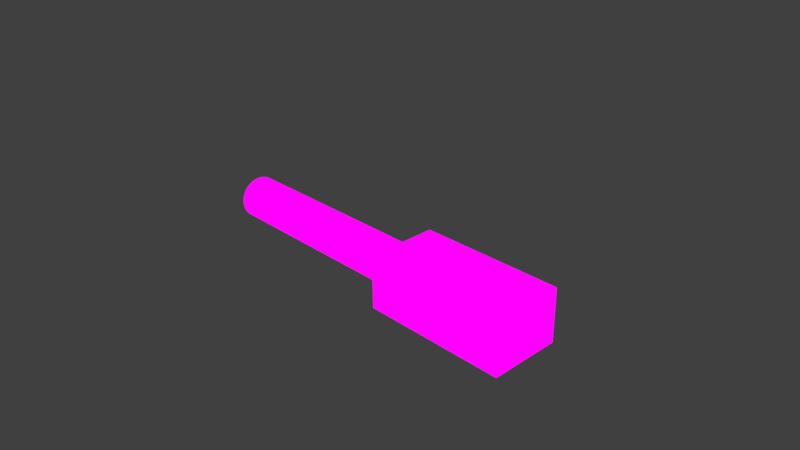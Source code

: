 # Source: gun.blend  (saved by Blender 2.77.0; exported with 4.5.12 LTS)
import bpy
from mathutils import Matrix  # noqa: F401  (used for matrix-valued properties, if any)

bpy.ops.wm.read_factory_settings(use_empty=True)
scene = bpy.context.scene
scene.name = 'Scene'

# ---- collections
col_collection_1 = bpy.data.collections.new('Collection 1'); scene.collection.children.link(col_collection_1)

# ---- images (referenced by path relative to the original .blend; pixels are not part of the script)
import os
ASSET_DIR = os.environ.get("B2B_ASSET_DIR", "")  # directory of the original .blend (textures are referenced by path, not embedded)
HERE = os.path.dirname(os.path.abspath(__file__))  # packed textures are extracted next to this script under _unpacked/

def load_image(name, relpath, width, height, colorspace="sRGB"):
    """Load a texture the original file referenced (path relative to the .blend, or extracted next to this script)."""
    p = next((c for c in (os.path.join(HERE, relpath), os.path.join(ASSET_DIR, relpath)) if relpath and os.path.exists(c)), "")
    if p:
        img = bpy.data.images.load(p, check_existing=True)
        img.name = name
    else:  # same state as the original file: an image datablock whose file is absent (Cycles renders it pink)
        img = bpy.data.images.new(name, width, height)
        img.source = "FILE"
        img.filepath = "//" + (relpath or name)
    img.colorspace_settings.name = colorspace
    return img
img_gunuv = load_image('GunUV', 'GunUV.png', 1024, 1024, 'sRGB')

# ---- materials (node trees are filled in below, after node groups)
mat_gun = bpy.data.materials.new('gun')
mat_gun.alpha_threshold = 0.0
mat_gun.roughness = 0.5

# ---- material node trees
mat_gun.use_nodes = True; mat_gun.node_tree.nodes.clear()
_N = mat_gun.node_tree.nodes; _L = mat_gun.node_tree.links
n0 = _N.new('ShaderNodeOutputMaterial'); n0.name = 'Material Output'; n0.location = (300, 300)
n1 = _N.new('ShaderNodeEmission'); n1.name = 'Emission'; n1.location = (228, 434)
n2 = _N.new('ShaderNodeSubsurfaceScattering'); n2.name = 'Subsurface Scattering'; n2.location = (66, 297)
n2.falloff = 'BURLEY'
n2.inputs[0].default_value = (0.2019, 0.2019, 0.2019, 1.0)
n2.inputs[1].default_value = 5.8
n2.inputs[2].default_value = (1.0, 1.0, 1.0)
n3 = _N.new('ShaderNodeTexImage'); n3.name = 'Image Texture'; n3.location = (-138, 479)
n3.width = 140
n3.image = img_gunuv
_L.new(n3.outputs[0], n1.inputs[0])
_L.new(n1.outputs[0], n0.inputs[0])
n0.is_active_output = True

# ---- world
world_world = bpy.data.worlds.new('World'); scene.world = world_world
world_world.color = (0.05088, 0.05088, 0.05088)
world_world.use_sun_shadow = False
world_world.sun_shadow_jitter_overblur = 0.0
world_world.cycles.sampling_method = 'MANUAL'

# ---- cameras
cam_camera = bpy.data.cameras.new('Camera')
cam_camera.clip_end = 100.0
cam_camera.lens = 35.0
cam_camera.sensor_width = 32.0
cam_camera.sensor_height = 18.0
cam_camera.ortho_scale = 7.314
cam_camera.dof.focus_distance = 0.0

# ---- lights
light_lamp = bpy.data.lights.new('Lamp', 'POINT')
light_lamp.transmission_factor = 0.0
light_lamp.cutoff_distance = 30.0
light_lamp.energy = 100.0
light_lamp.shadow_buffer_clip_start = 1.001
light_lamp.shadow_soft_size = 0.1
light_lamp.shadow_maximum_resolution = 0.006
light_lamp.use_absolute_resolution = True

# ---- meshes
me_cylinder = bpy.data.meshes.new('Cylinder')
me_cylinder.from_pydata([(1.217, -1.633, 0.2104), (-1.217, -1.633, 0.2104), (1.217, 1.633, 0.2104), (-1.217, 1.633, 0.2104), (1.217, -1.633, 1.01), (-1.217, -1.633, 1.01), (1.217, 1.633, 1.01), (-1.217, 1.633, 1.01), (0.0, 1.0, -1.0), (0.0, 1.0, 1.0), (0.1951, 0.9808, -1.0), (0.1951, 0.9808, 1.0), (0.3827, 0.9239, -1.0), (0.3827, 0.9239, 1.0), (0.5556, 0.8315, -1.0), (0.5556, 0.8315, 1.0), (0.7071, 0.7071, -1.0), (0.7071, 0.7071, 1.0), (0.8315, 0.5556, -1.0), (0.8315, 0.5556, 1.0), (0.9239, 0.3827, -1.0), (0.9239, 0.3827, 1.0), (0.9808, 0.1951, -1.0), (0.9808, 0.1951, 1.0), (1.0, 7.55e-08, -1.0), (1.0, 7.55e-08, 1.0), (0.9808, -0.1951, -1.0), (0.9808, -0.1951, 1.0), (0.9239, -0.3827, -1.0), (0.9239, -0.3827, 1.0), (0.8315, -0.5556, -1.0), (0.8315, -0.5556, 1.0), (0.7071, -0.7071, -1.0), (0.7071, -0.7071, 1.0), (0.5556, -0.8315, -1.0), (0.5556, -0.8315, 1.0), (0.3827, -0.9239, -1.0), (0.3827, -0.9239, 1.0), (0.1951, -0.9808, -1.0), (0.1951, -0.9808, 1.0), (-3.258e-07, -1.0, -1.0), (-3.258e-07, -1.0, 1.0), (-0.1951, -0.9808, -1.0), (-0.1951, -0.9808, 1.0), (-0.3827, -0.9239, -1.0), (-0.3827, -0.9239, 1.0), (-0.5556, -0.8315, -1.0), (-0.5556, -0.8315, 1.0), (-0.7071, -0.7071, -1.0), (-0.7071, -0.7071, 1.0), (-0.8315, -0.5556, -1.0), (-0.8315, -0.5556, 1.0), (-0.9239, -0.3827, -1.0), (-0.9239, -0.3827, 1.0), (-0.9808, -0.1951, -1.0), (-0.9808, -0.1951, 1.0), (-1.0, 9.656e-07, -1.0), (-1.0, 9.656e-07, 1.0), (-0.9808, 0.1951, -1.0), (-0.9808, 0.1951, 1.0), (-0.9239, 0.3827, -1.0), (-0.9239, 0.3827, 1.0), (-0.8315, 0.5556, -1.0), (-0.8315, 0.5556, 1.0), (-0.7071, 0.7071, -1.0), (-0.7071, 0.7071, 1.0), (-0.5556, 0.8315, -1.0), (-0.5556, 0.8315, 1.0), (-0.3827, 0.9239, -1.0), (-0.3827, 0.9239, 1.0), (-0.1951, 0.9808, -1.0), (-0.1951, 0.9808, 1.0), (2.222e-08, 0.7535, -0.9897), (0.147, 0.739, -0.9897), (0.2884, 0.6962, -0.9897), (0.4186, 0.6265, -0.9897), (0.5328, 0.5328, -0.9897), (0.6265, 0.4186, -0.9897), (0.6962, 0.2884, -0.9897), (0.739, 0.147, -0.9897), (0.7535, 1.179e-07, -0.9897), (0.739, -0.147, -0.9897), (0.6962, -0.2884, -0.9897), (0.6265, -0.4186, -0.9897), (0.5328, -0.5328, -0.9897), (0.4186, -0.6265, -0.9897), (0.2884, -0.6962, -0.9897), (0.147, -0.739, -0.9897), (-2.233e-07, -0.7535, -0.9897), (-0.147, -0.739, -0.9897), (-0.2884, -0.6962, -0.9897), (-0.4186, -0.6265, -0.9897), (-0.5328, -0.5328, -0.9897), (-0.6265, -0.4186, -0.9897), (-0.6962, -0.2884, -0.9897), (-0.739, -0.147, -0.9897), (-0.7535, 7.886e-07, -0.9897), (-0.739, 0.147, -0.9897), (-0.6962, 0.2884, -0.9897), (-0.6265, 0.4186, -0.9897), (-0.5328, 0.5328, -0.9897), (-0.4186, 0.6265, -0.9897), (-0.2884, 0.6962, -0.9897), (-0.147, 0.739, -0.9897), (-2.996e-07, 0.7535, -0.1063), (0.147, 0.739, -0.1063), (0.2884, 0.6962, -0.1063), (0.4186, 0.6265, -0.1063), (0.5328, 0.5328, -0.1063), (0.6265, 0.4186, -0.1063), (0.6962, 0.2884, -0.1063), (0.739, 0.147, -0.1063), (0.7535, 1.179e-07, -0.1063), (0.739, -0.147, -0.1063), (0.6962, -0.2884, -0.1063), (0.6265, -0.4186, -0.1063), (0.5328, -0.5328, -0.1063), (0.4186, -0.6265, -0.1063), (0.2884, -0.6962, -0.1063), (0.147, -0.739, -0.1063), (-5.451e-07, -0.7535, -0.1063), (-0.147, -0.739, -0.1063), (-0.2884, -0.6962, -0.1063), (-0.4186, -0.6265, -0.1063), (-0.5328, -0.5328, -0.1063), (-0.6265, -0.4186, -0.1063), (-0.6962, -0.2884, -0.1063), (-0.739, -0.147, -0.1063), (-0.7535, 7.886e-07, -0.1063), (-0.739, 0.147, -0.1063), (-0.6962, 0.2884, -0.1063), (-0.6265, 0.4186, -0.1063), (-0.5328, 0.5328, -0.1063), (-0.4186, 0.6265, -0.1063), (-0.2884, 0.6962, -0.1063), (-0.147, 0.739, -0.1063)], [], [(1, 3, 2, 0), (3, 7, 6, 2), (7, 5, 4, 6), (5, 1, 0, 4), (0, 2, 6, 4), (5, 7, 3, 1), (8, 9, 11, 10), (10, 11, 13, 12), (12, 13, 15, 14), (14, 15, 17, 16), (16, 17, 19, 18), (18, 19, 21, 20), (20, 21, 23, 22), (22, 23, 25, 24), (24, 25, 27, 26), (26, 27, 29, 28), (28, 29, 31, 30), (30, 31, 33, 32), (32, 33, 35, 34), (34, 35, 37, 36), (36, 37, 39, 38), (38, 39, 41, 40), (40, 41, 43, 42), (42, 43, 45, 44), (44, 45, 47, 46), (46, 47, 49, 48), (48, 49, 51, 50), (50, 51, 53, 52), (52, 53, 55, 54), (54, 55, 57, 56), (56, 57, 59, 58), (58, 59, 61, 60), (60, 61, 63, 62), (62, 63, 65, 64), (64, 65, 67, 66), (66, 67, 69, 68), (11, 9, 71, 69, 67, 65, 63, 61, 59, 57, 55, 53, 51, 49, 47, 45, 43, 41, 39, 37, 35, 33, 31, 29, 27, 25, 23, 21, 19, 17, 15, 13), (68, 69, 71, 70), (70, 71, 9, 8), (10, 12, 74, 73), (87, 88, 120, 119), (28, 30, 83, 82), (46, 48, 92, 91), (64, 66, 101, 100), (20, 22, 79, 78), (38, 40, 88, 87), (56, 58, 97, 96), (12, 14, 75, 74), (30, 32, 84, 83), (48, 50, 93, 92), (66, 68, 102, 101), (22, 24, 80, 79), (40, 42, 89, 88), (58, 60, 98, 97), (14, 16, 76, 75), (32, 34, 85, 84), (50, 52, 94, 93), (68, 70, 103, 102), (24, 26, 81, 80), (42, 44, 90, 89), (60, 62, 99, 98), (16, 18, 77, 76), (34, 36, 86, 85), (52, 54, 95, 94), (8, 10, 73, 72), (70, 8, 72, 103), (26, 28, 82, 81), (44, 46, 91, 90), (62, 64, 100, 99), (18, 20, 78, 77), (36, 38, 87, 86), (54, 56, 96, 95), (104, 105, 106, 107, 108, 109, 110, 111, 112, 113, 114, 115, 116, 117, 118, 119, 120, 121, 122, 123, 124, 125, 126, 127, 128, 129, 130, 131, 132, 133, 134, 135), (74, 75, 107, 106), (101, 102, 134, 133), (88, 89, 121, 120), (75, 76, 108, 107), (102, 103, 135, 134), (89, 90, 122, 121), (76, 77, 109, 108), (103, 72, 104, 135), (90, 91, 123, 122), (77, 78, 110, 109), (91, 92, 124, 123), (78, 79, 111, 110), (92, 93, 125, 124), (79, 80, 112, 111), (93, 94, 126, 125), (80, 81, 113, 112), (94, 95, 127, 126), (81, 82, 114, 113), (95, 96, 128, 127), (82, 83, 115, 114), (96, 97, 129, 128), (83, 84, 116, 115), (97, 98, 130, 129), (84, 85, 117, 116), (98, 99, 131, 130), (85, 86, 118, 117), (72, 73, 105, 104), (99, 100, 132, 131), (86, 87, 119, 118), (73, 74, 106, 105), (100, 101, 133, 132)])
_uv = me_cylinder.uv_layers.new(name='UVMap')
_uv.uv.foreach_set('vector', [0.6621, 0.0, 0.6621, 0.4501, 0.3311, 0.4501, 0.3311, 0.0, 0.6621, 3.285e-08, 0.771, 0.0, 0.771, 0.2592, 0.6621, 0.2592, 0.3311, 0.0, 0.3311, 0.4501, 3.244e-08, 0.4501, 0.0, 3.285e-08, 0.771, 0.2756, 0.8798, 0.2756, 0.8798, 0.5348, 0.771, 0.5348, 0.6621, 0.5448, 0.6621, 0.2592, 0.771, 0.2592, 0.771, 0.5448, 0.5533, 0.7981, 0.5533, 0.4501, 0.6621, 0.4501, 0.6621, 0.7981, 0.9624, 1.643e-08, 0.9624, 0.2756, 0.9403, 0.2756, 0.9403, 1.643e-08, 0.9403, 1.643e-08, 0.9403, 0.2756, 0.9156, 0.2756, 0.9156, 4.107e-08, 0.9156, 4.107e-08, 0.9156, 0.2756, 0.8895, 0.2756, 0.8895, 3.285e-08, 0.8895, 3.285e-08, 0.8895, 0.2756, 0.8628, 0.2756, 0.8628, 3.285e-08, 0.8628, 3.285e-08, 0.8628, 0.2756, 0.8366, 0.2756, 0.8366, 3.285e-08, 0.8366, 3.285e-08, 0.8366, 0.2756, 0.812, 0.2756, 0.812, 5.749e-08, 0.812, 5.749e-08, 0.812, 0.2756, 0.7898, 0.2756, 0.7898, 6.571e-08, 0.7898, 6.571e-08, 0.7898, 0.2756, 0.771, 0.2756, 0.771, 6.571e-08, 0.6621, 0.8204, 0.6621, 0.5448, 0.681, 0.5448, 0.681, 0.8204, 0.681, 0.8204, 0.681, 0.5448, 0.7032, 0.5448, 0.7032, 0.8204, 0.7032, 0.8204, 0.7032, 0.5448, 0.7278, 0.5448, 0.7278, 0.8204, 0.7278, 0.8204, 0.7278, 0.5448, 0.754, 0.5448, 0.754, 0.8204, 0.754, 0.8204, 0.754, 0.5448, 0.7806, 0.5448, 0.7806, 0.8204, 0.7806, 0.8204, 0.7806, 0.5448, 0.8068, 0.5448, 0.8068, 0.8204, 0.8068, 0.8204, 0.8068, 0.5448, 0.8314, 0.5448, 0.8314, 0.8204, 0.8314, 0.8204, 0.8314, 0.5448, 0.8536, 0.5448, 0.8536, 0.8204, 0.8536, 0.8204, 0.8536, 0.5448, 0.8725, 0.5448, 0.8725, 0.8204, 0.3452, 0.7244, 0.3452, 1.0, 0.3231, 1.0, 0.3231, 0.7244, 0.3231, 0.7244, 0.3231, 1.0, 0.2984, 1.0, 0.2984, 0.7244, 0.2984, 0.7244, 0.2984, 1.0, 0.2723, 1.0, 0.2723, 0.7244, 0.2723, 0.7244, 0.2723, 1.0, 0.2456, 1.0, 0.2456, 0.7244, 0.2456, 0.7244, 0.2456, 1.0, 0.2194, 1.0, 0.2194, 0.7244, 0.2194, 0.7244, 0.2194, 1.0, 0.1948, 1.0, 0.1948, 0.7244, 0.1948, 0.7244, 0.1948, 1.0, 0.1726, 1.0, 0.1726, 0.7244, 1.216e-07, 1.0, 0.0, 0.7244, 0.02218, 0.7244, 0.02218, 1.0, 0.02218, 1.0, 0.02218, 0.7244, 0.04682, 0.7244, 0.04682, 1.0, 0.04682, 1.0, 0.04682, 0.7244, 0.07298, 0.7244, 0.07298, 1.0, 0.07298, 1.0, 0.07298, 0.7244, 0.09965, 0.7244, 0.09965, 1.0, 0.09965, 1.0, 0.09965, 0.7244, 0.1258, 0.7244, 0.1258, 1.0, 0.1258, 1.0, 0.1258, 0.7244, 0.1504, 0.7244, 0.1504, 1.0, 0.1221, 0.7244, 0.0959, 0.7191, 0.07126, 0.7088, 0.04909, 0.6938, 0.03023, 0.6747, 0.01541, 0.6522, 0.005203, 0.6273, 2.433e-08, 0.6008, 0.0, 0.5738, 0.005203, 0.5473, 0.01541, 0.5223, 0.03023, 0.4999, 0.04909, 0.4808, 0.07126, 0.4657, 0.0959, 0.4554, 0.1221, 0.4501, 0.1487, 0.4501, 0.1749, 0.4554, 0.1995, 0.4657, 0.2217, 0.4808, 0.2406, 0.4999, 0.2554, 0.5223, 0.2656, 0.5473, 0.2708, 0.5738, 0.2708, 0.6008, 0.2656, 0.6273, 0.2554, 0.6522, 0.2406, 0.6747, 0.2217, 0.6938, 0.1995, 0.7088, 0.1749, 0.7191, 0.1487, 0.7244, 0.1504, 1.0, 0.1504, 0.7244, 0.1726, 0.7244, 0.1726, 1.0, 0.9813, 0.0, 0.9813, 0.2756, 0.9624, 0.2756, 0.9624, 1.643e-08, 0.2708, 0.6008, 0.2708, 0.5738, 0.3042, 0.5771, 0.3042, 0.5974, 0.9025, 0.9521, 0.9025, 0.9665, 0.7823, 0.9665, 0.7823, 0.9521, 0.4195, 0.4501, 0.4457, 0.4554, 0.436, 0.4879, 0.4162, 0.4839, 0.5364, 0.6273, 0.5262, 0.6522, 0.4966, 0.6362, 0.5043, 0.6174, 0.3421, 0.7088, 0.3199, 0.6938, 0.3412, 0.6675, 0.3579, 0.6788, 0.3199, 0.4808, 0.3421, 0.4657, 0.3579, 0.4957, 0.3412, 0.507, 0.5262, 0.5223, 0.5364, 0.5473, 0.5043, 0.5571, 0.4966, 0.5383, 0.4457, 0.7191, 0.4195, 0.7244, 0.4162, 0.6906, 0.436, 0.6866, 0.2708, 0.5738, 0.276, 0.5473, 0.3081, 0.5571, 0.3042, 0.5771, 0.4457, 0.4554, 0.4703, 0.4657, 0.4545, 0.4957, 0.436, 0.4879, 0.5262, 0.6522, 0.5114, 0.6747, 0.4854, 0.6531, 0.4966, 0.6362, 0.3199, 0.6938, 0.301, 0.6747, 0.3269, 0.6531, 0.3412, 0.6675, 0.3421, 0.4657, 0.3667, 0.4554, 0.3764, 0.4879, 0.3579, 0.4957, 0.5364, 0.5473, 0.5416, 0.5738, 0.5082, 0.5771, 0.5043, 0.5571, 0.4195, 0.7244, 0.3929, 0.7244, 0.3961, 0.6906, 0.4162, 0.6906, 0.276, 0.5473, 0.2862, 0.5223, 0.3158, 0.5383, 0.3081, 0.5571, 0.4703, 0.4657, 0.4925, 0.4808, 0.4712, 0.507, 0.4545, 0.4957, 0.5114, 0.6747, 0.4925, 0.6938, 0.4712, 0.6675, 0.4854, 0.6531, 0.301, 0.6747, 0.2862, 0.6522, 0.3158, 0.6362, 0.3269, 0.6531, 0.3667, 0.4554, 0.3929, 0.4501, 0.3961, 0.4839, 0.3764, 0.4879, 0.5416, 0.5738, 0.5416, 0.6008, 0.5082, 0.5974, 0.5082, 0.5771, 0.3929, 0.7244, 0.3667, 0.7191, 0.3764, 0.6866, 0.3961, 0.6906, 0.2862, 0.5223, 0.301, 0.4999, 0.3269, 0.5214, 0.3158, 0.5383, 0.4925, 0.4808, 0.5114, 0.4999, 0.4854, 0.5214, 0.4712, 0.507, 0.4925, 0.6938, 0.4703, 0.7088, 0.4545, 0.6788, 0.4712, 0.6675, 0.276, 0.6273, 0.2708, 0.6008, 0.3042, 0.5974, 0.3081, 0.6174, 0.2862, 0.6522, 0.276, 0.6273, 0.3081, 0.6174, 0.3158, 0.6362, 0.3929, 0.4501, 0.4195, 0.4501, 0.4162, 0.4839, 0.3961, 0.4839, 0.5416, 0.6008, 0.5364, 0.6273, 0.5043, 0.6174, 0.5082, 0.5974, 0.3667, 0.7191, 0.3421, 0.7088, 0.3579, 0.6788, 0.3764, 0.6866, 0.301, 0.4999, 0.3199, 0.4808, 0.3412, 0.507, 0.3269, 0.5214, 0.5114, 0.4999, 0.5262, 0.5223, 0.4966, 0.5383, 0.4854, 0.5214, 0.4703, 0.7088, 0.4457, 0.7191, 0.436, 0.6866, 0.4545, 0.6788, 0.3452, 0.8176, 0.3492, 0.7976, 0.3569, 0.7788, 0.368, 0.7619, 0.3822, 0.7475, 0.3989, 0.7362, 0.4175, 0.7284, 0.4372, 0.7244, 0.4573, 0.7244, 0.477, 0.7284, 0.4956, 0.7362, 0.5123, 0.7475, 0.5265, 0.7619, 0.5377, 0.7788, 0.5454, 0.7976, 0.5493, 0.8176, 0.5493, 0.8379, 0.5454, 0.8579, 0.5377, 0.8767, 0.5265, 0.8936, 0.5123, 0.908, 0.4956, 0.9193, 0.477, 0.9271, 0.4573, 0.9311, 0.4372, 0.9311, 0.4175, 0.9271, 0.3989, 0.9193, 0.3822, 0.908, 0.368, 0.8936, 0.3569, 0.8767, 0.3492, 0.8579, 0.3452, 0.8379, 1.0, 0.2925, 1.0, 0.3113, 0.8798, 0.3113, 0.8798, 0.2925, 0.7823, 0.9108, 0.7823, 0.9308, 0.6621, 0.9308, 0.6621, 0.9108, 0.8725, 0.6909, 0.8725, 0.674, 0.9927, 0.674, 0.9927, 0.6909, 1.0, 0.3113, 1.0, 0.3313, 0.8798, 0.3313, 0.8798, 0.3113, 0.7823, 0.9308, 0.7823, 0.9496, 0.6621, 0.9496, 0.6621, 0.9308, 0.8725, 0.674, 0.8725, 0.6552, 0.9927, 0.6552, 0.9927, 0.674, 1.0, 0.3313, 1.0, 0.3516, 0.8798, 0.3516, 0.8798, 0.3313, 0.7823, 0.9496, 0.7823, 0.9665, 0.6621, 0.9665, 0.6621, 0.9496, 0.8725, 0.6552, 0.8725, 0.6352, 0.9927, 0.6352, 0.9927, 0.6552, 1.0, 0.3516, 1.0, 0.3716, 0.8798, 0.3716, 0.8798, 0.3516, 0.8725, 0.6352, 0.8725, 0.6148, 0.9927, 0.6148, 0.9927, 0.6352, 1.0, 0.3716, 1.0, 0.3904, 0.8798, 0.3904, 0.8798, 0.3716, 0.8725, 0.6148, 0.8725, 0.5949, 0.9927, 0.5949, 0.9927, 0.6148, 1.0, 0.3904, 1.0, 0.4073, 0.8798, 0.4073, 0.8798, 0.3904, 0.8725, 0.5949, 0.8725, 0.5761, 0.9927, 0.5761, 0.9927, 0.5949, 0.9025, 0.8204, 0.9025, 0.8373, 0.7823, 0.8373, 0.7823, 0.8204, 0.8725, 0.5761, 0.8725, 0.5592, 0.9927, 0.5592, 0.9927, 0.5761, 0.9025, 0.8373, 0.9025, 0.8561, 0.7823, 0.8561, 0.7823, 0.8373, 0.8725, 0.5592, 0.8725, 0.5448, 0.9927, 0.5448, 0.9927, 0.5592, 0.9025, 0.8561, 0.9025, 0.876, 0.7823, 0.876, 0.7823, 0.8561, 0.7823, 0.8204, 0.7823, 0.8347, 0.6621, 0.8347, 0.6621, 0.8204, 0.9025, 0.876, 0.9025, 0.8964, 0.7823, 0.8964, 0.7823, 0.876, 0.7823, 0.8347, 0.7823, 0.8517, 0.6621, 0.8517, 0.6621, 0.8347, 0.9025, 0.8964, 0.9025, 0.9164, 0.7823, 0.9164, 0.7823, 0.8964, 0.7823, 0.8517, 0.7823, 0.8705, 0.6621, 0.8705, 0.6621, 0.8517, 0.9025, 0.9164, 0.9025, 0.9352, 0.7823, 0.9352, 0.7823, 0.9164, 0.7823, 0.9665, 0.7823, 0.9809, 0.6621, 0.9809, 0.6621, 0.9665, 0.7823, 0.8705, 0.7823, 0.8904, 0.6621, 0.8904, 0.6621, 0.8705, 0.9025, 0.9352, 0.9025, 0.9521, 0.7823, 0.9521, 0.7823, 0.9352, 1.0, 0.2756, 1.0, 0.2925, 0.8798, 0.2925, 0.8798, 0.2756, 0.7823, 0.8904, 0.7823, 0.9108, 0.6621, 0.9108, 0.6621, 0.8904])
me_cylinder.materials.append(mat_gun)
me_cylinder.use_remesh_preserve_volume = False
me_cylinder.use_remesh_preserve_attributes = False
me_cylinder.use_mirror_vertex_groups = False
me_cylinder.update()

# ---- objects
ob_cylinder = bpy.data.objects.new('Cylinder', me_cylinder)
ob_lamp = bpy.data.objects.new('Lamp', light_lamp)
ob_camera = bpy.data.objects.new('Camera', cam_camera)

# ---- transforms, parenting, visibility, modifiers, constraints
ob_cylinder.location = (0.0, 0.0, 0.0)
ob_cylinder.rotation_euler = (0.0, 1.571, 0.0)
ob_cylinder.scale = (0.3, 0.3, 2.5)
ob_cylinder.lineart.crease_threshold = 0.0
ob_lamp.location = (-0.2109, 2.147, 0.6535)
ob_lamp.rotation_euler = (0.6503, 0.05522, 1.866)
ob_lamp.lock_rotations_4d = False
ob_lamp.empty_display_type = 'ARROWS'
ob_lamp.color = (0.0, 0.0, 0.0, 0.0)
ob_lamp.lineart.crease_threshold = 0.0
ob_camera.location = (7.481, -6.508, 5.344)
ob_camera.rotation_euler = (1.109, 0.01082, 0.8149)
ob_camera.lock_rotations_4d = False
ob_camera.empty_display_type = 'ARROWS'
ob_camera.color = (0.0, 0.0, 0.0, 0.0)
ob_camera.display_type = 'WIRE'
ob_camera.lineart.crease_threshold = 0.0

# ---- collection membership
col_collection_1.objects.link(ob_cylinder)
col_collection_1.objects.link(ob_lamp)
col_collection_1.objects.link(ob_camera)

# ---- scene / render settings (as saved in the file)
scene.camera = ob_camera
scene.frame_start = 1; scene.frame_end = 250; scene.frame_set(1)
scene.render.engine = 'CYCLES'
scene.render.resolution_percentage = 50
scene.render.dither_intensity = 0.0
scene.cycles.use_denoising = False
scene.cycles.samples = 128
scene.cycles.sampling_pattern = 'TABULATED_SOBOL'
scene.cycles.light_sampling_threshold = 0.0
scene.cycles.use_adaptive_sampling = False
scene.cycles.use_light_tree = False
scene.cycles.blur_glossy = 0.0
scene.cycles.sample_clamp_indirect = 0.0
scene.view_settings.view_transform = 'Standard'
bpy.context.view_layer.update()
